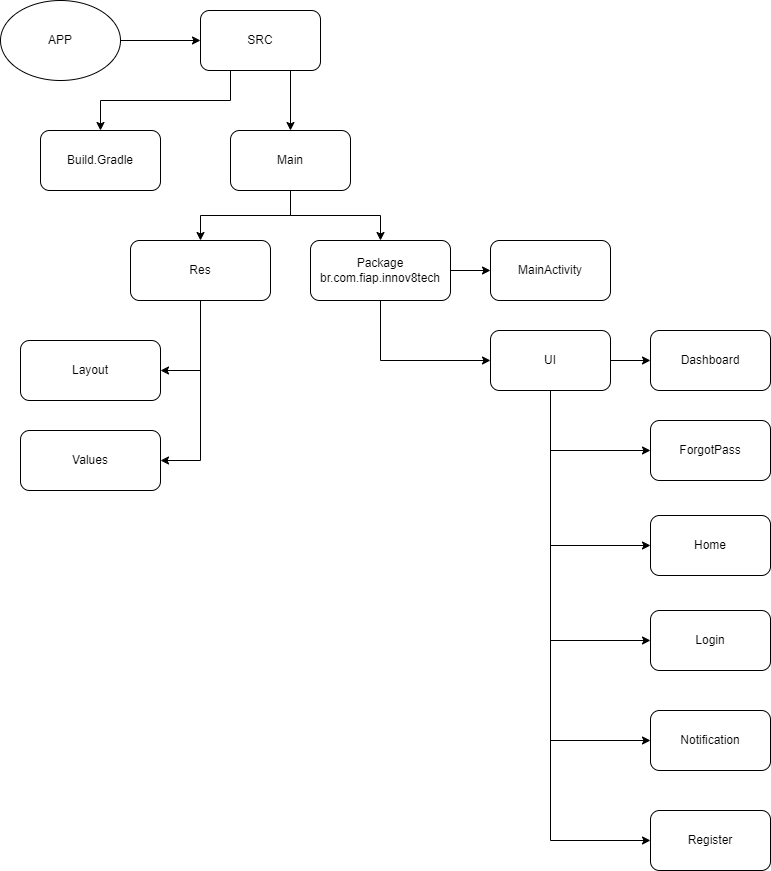

The diagram above was exported from draw.io. Its source (the exported page's mxGraphModel, read from the mxfile embedded in the PNG):
<mxGraphModel dx="2140" dy="838" grid="1" gridSize="10" guides="1" tooltips="1" connect="1" arrows="1" fold="1" page="1" pageScale="1" pageWidth="827" pageHeight="1169" math="0" shadow="0">
  <root>
    <mxCell id="0" />
    <mxCell id="1" parent="0" />
    <mxCell id="AMg3B3U4eutHqbGMNXC_-5" style="edgeStyle=orthogonalEdgeStyle;rounded=0;orthogonalLoop=1;jettySize=auto;html=1;exitX=0.25;exitY=1;exitDx=0;exitDy=0;" edge="1" parent="1" source="AMg3B3U4eutHqbGMNXC_-1" target="AMg3B3U4eutHqbGMNXC_-4">
      <mxGeometry relative="1" as="geometry" />
    </mxCell>
    <mxCell id="AMg3B3U4eutHqbGMNXC_-7" style="edgeStyle=orthogonalEdgeStyle;rounded=0;orthogonalLoop=1;jettySize=auto;html=1;exitX=0.75;exitY=1;exitDx=0;exitDy=0;entryX=0.5;entryY=0;entryDx=0;entryDy=0;" edge="1" parent="1" source="AMg3B3U4eutHqbGMNXC_-1" target="AMg3B3U4eutHqbGMNXC_-6">
      <mxGeometry relative="1" as="geometry" />
    </mxCell>
    <mxCell id="AMg3B3U4eutHqbGMNXC_-1" value="SRC" style="rounded=1;whiteSpace=wrap;html=1;" vertex="1" parent="1">
      <mxGeometry x="240" y="50" width="120" height="60" as="geometry" />
    </mxCell>
    <mxCell id="AMg3B3U4eutHqbGMNXC_-3" style="edgeStyle=orthogonalEdgeStyle;rounded=0;orthogonalLoop=1;jettySize=auto;html=1;exitX=1;exitY=0.5;exitDx=0;exitDy=0;entryX=0;entryY=0.5;entryDx=0;entryDy=0;" edge="1" parent="1" source="AMg3B3U4eutHqbGMNXC_-2" target="AMg3B3U4eutHqbGMNXC_-1">
      <mxGeometry relative="1" as="geometry" />
    </mxCell>
    <mxCell id="AMg3B3U4eutHqbGMNXC_-2" value="APP" style="ellipse;whiteSpace=wrap;html=1;" vertex="1" parent="1">
      <mxGeometry x="40" y="40" width="120" height="80" as="geometry" />
    </mxCell>
    <mxCell id="AMg3B3U4eutHqbGMNXC_-4" value="Build.Gradle" style="rounded=1;whiteSpace=wrap;html=1;" vertex="1" parent="1">
      <mxGeometry x="80" y="170" width="120" height="60" as="geometry" />
    </mxCell>
    <mxCell id="AMg3B3U4eutHqbGMNXC_-12" style="edgeStyle=orthogonalEdgeStyle;rounded=0;orthogonalLoop=1;jettySize=auto;html=1;exitX=0.5;exitY=1;exitDx=0;exitDy=0;entryX=0.5;entryY=0;entryDx=0;entryDy=0;" edge="1" parent="1" source="AMg3B3U4eutHqbGMNXC_-6" target="AMg3B3U4eutHqbGMNXC_-11">
      <mxGeometry relative="1" as="geometry" />
    </mxCell>
    <mxCell id="AMg3B3U4eutHqbGMNXC_-36" style="edgeStyle=orthogonalEdgeStyle;rounded=0;orthogonalLoop=1;jettySize=auto;html=1;exitX=0.5;exitY=1;exitDx=0;exitDy=0;entryX=0.5;entryY=0;entryDx=0;entryDy=0;" edge="1" parent="1" source="AMg3B3U4eutHqbGMNXC_-6" target="AMg3B3U4eutHqbGMNXC_-34">
      <mxGeometry relative="1" as="geometry" />
    </mxCell>
    <mxCell id="AMg3B3U4eutHqbGMNXC_-6" value="Main" style="rounded=1;whiteSpace=wrap;html=1;" vertex="1" parent="1">
      <mxGeometry x="270" y="170" width="120" height="60" as="geometry" />
    </mxCell>
    <mxCell id="AMg3B3U4eutHqbGMNXC_-17" style="edgeStyle=orthogonalEdgeStyle;rounded=0;orthogonalLoop=1;jettySize=auto;html=1;exitX=1;exitY=0.5;exitDx=0;exitDy=0;entryX=0;entryY=0.5;entryDx=0;entryDy=0;" edge="1" parent="1" source="AMg3B3U4eutHqbGMNXC_-11" target="AMg3B3U4eutHqbGMNXC_-15">
      <mxGeometry relative="1" as="geometry" />
    </mxCell>
    <mxCell id="AMg3B3U4eutHqbGMNXC_-18" style="edgeStyle=orthogonalEdgeStyle;rounded=0;orthogonalLoop=1;jettySize=auto;html=1;exitX=0.5;exitY=1;exitDx=0;exitDy=0;entryX=0;entryY=0.5;entryDx=0;entryDy=0;" edge="1" parent="1" source="AMg3B3U4eutHqbGMNXC_-11" target="AMg3B3U4eutHqbGMNXC_-16">
      <mxGeometry relative="1" as="geometry" />
    </mxCell>
    <mxCell id="AMg3B3U4eutHqbGMNXC_-11" value="Package&lt;br&gt;br.com.fiap.innov8tech" style="rounded=1;whiteSpace=wrap;html=1;" vertex="1" parent="1">
      <mxGeometry x="350" y="280" width="140" height="60" as="geometry" />
    </mxCell>
    <mxCell id="AMg3B3U4eutHqbGMNXC_-15" value="MainActivity" style="rounded=1;whiteSpace=wrap;html=1;" vertex="1" parent="1">
      <mxGeometry x="530" y="280" width="120" height="60" as="geometry" />
    </mxCell>
    <mxCell id="AMg3B3U4eutHqbGMNXC_-22" style="edgeStyle=orthogonalEdgeStyle;rounded=0;orthogonalLoop=1;jettySize=auto;html=1;exitX=1;exitY=0.5;exitDx=0;exitDy=0;" edge="1" parent="1" source="AMg3B3U4eutHqbGMNXC_-16" target="AMg3B3U4eutHqbGMNXC_-20">
      <mxGeometry relative="1" as="geometry" />
    </mxCell>
    <mxCell id="AMg3B3U4eutHqbGMNXC_-23" style="edgeStyle=orthogonalEdgeStyle;rounded=0;orthogonalLoop=1;jettySize=auto;html=1;exitX=0.5;exitY=1;exitDx=0;exitDy=0;entryX=0;entryY=0.5;entryDx=0;entryDy=0;" edge="1" parent="1" source="AMg3B3U4eutHqbGMNXC_-16" target="AMg3B3U4eutHqbGMNXC_-21">
      <mxGeometry relative="1" as="geometry" />
    </mxCell>
    <mxCell id="AMg3B3U4eutHqbGMNXC_-25" style="edgeStyle=orthogonalEdgeStyle;rounded=0;orthogonalLoop=1;jettySize=auto;html=1;exitX=0.5;exitY=1;exitDx=0;exitDy=0;entryX=0;entryY=0.5;entryDx=0;entryDy=0;" edge="1" parent="1" source="AMg3B3U4eutHqbGMNXC_-16" target="AMg3B3U4eutHqbGMNXC_-24">
      <mxGeometry relative="1" as="geometry" />
    </mxCell>
    <mxCell id="AMg3B3U4eutHqbGMNXC_-31" style="edgeStyle=orthogonalEdgeStyle;rounded=0;orthogonalLoop=1;jettySize=auto;html=1;exitX=0.5;exitY=1;exitDx=0;exitDy=0;entryX=0;entryY=0.5;entryDx=0;entryDy=0;" edge="1" parent="1" source="AMg3B3U4eutHqbGMNXC_-16" target="AMg3B3U4eutHqbGMNXC_-27">
      <mxGeometry relative="1" as="geometry" />
    </mxCell>
    <mxCell id="AMg3B3U4eutHqbGMNXC_-32" style="edgeStyle=orthogonalEdgeStyle;rounded=0;orthogonalLoop=1;jettySize=auto;html=1;exitX=0.5;exitY=1;exitDx=0;exitDy=0;entryX=0;entryY=0.5;entryDx=0;entryDy=0;" edge="1" parent="1" source="AMg3B3U4eutHqbGMNXC_-16" target="AMg3B3U4eutHqbGMNXC_-28">
      <mxGeometry relative="1" as="geometry" />
    </mxCell>
    <mxCell id="AMg3B3U4eutHqbGMNXC_-33" style="edgeStyle=orthogonalEdgeStyle;rounded=0;orthogonalLoop=1;jettySize=auto;html=1;exitX=0.5;exitY=1;exitDx=0;exitDy=0;entryX=0;entryY=0.5;entryDx=0;entryDy=0;" edge="1" parent="1" source="AMg3B3U4eutHqbGMNXC_-16" target="AMg3B3U4eutHqbGMNXC_-29">
      <mxGeometry relative="1" as="geometry" />
    </mxCell>
    <mxCell id="AMg3B3U4eutHqbGMNXC_-16" value="UI" style="rounded=1;whiteSpace=wrap;html=1;" vertex="1" parent="1">
      <mxGeometry x="530" y="370" width="120" height="60" as="geometry" />
    </mxCell>
    <mxCell id="AMg3B3U4eutHqbGMNXC_-20" value="Dashboard" style="rounded=1;whiteSpace=wrap;html=1;" vertex="1" parent="1">
      <mxGeometry x="690" y="370" width="120" height="60" as="geometry" />
    </mxCell>
    <mxCell id="AMg3B3U4eutHqbGMNXC_-21" value="ForgotPass" style="rounded=1;whiteSpace=wrap;html=1;" vertex="1" parent="1">
      <mxGeometry x="690" y="460" width="120" height="60" as="geometry" />
    </mxCell>
    <mxCell id="AMg3B3U4eutHqbGMNXC_-24" value="Home" style="rounded=1;whiteSpace=wrap;html=1;" vertex="1" parent="1">
      <mxGeometry x="690" y="555" width="120" height="60" as="geometry" />
    </mxCell>
    <mxCell id="AMg3B3U4eutHqbGMNXC_-27" value="Login" style="rounded=1;whiteSpace=wrap;html=1;" vertex="1" parent="1">
      <mxGeometry x="690" y="650" width="120" height="60" as="geometry" />
    </mxCell>
    <mxCell id="AMg3B3U4eutHqbGMNXC_-28" value="Notification" style="rounded=1;whiteSpace=wrap;html=1;" vertex="1" parent="1">
      <mxGeometry x="690" y="750" width="120" height="60" as="geometry" />
    </mxCell>
    <mxCell id="AMg3B3U4eutHqbGMNXC_-29" value="Register" style="rounded=1;whiteSpace=wrap;html=1;" vertex="1" parent="1">
      <mxGeometry x="690" y="850" width="120" height="60" as="geometry" />
    </mxCell>
    <mxCell id="AMg3B3U4eutHqbGMNXC_-41" style="edgeStyle=orthogonalEdgeStyle;rounded=0;orthogonalLoop=1;jettySize=auto;html=1;exitX=0.5;exitY=1;exitDx=0;exitDy=0;entryX=1;entryY=0.5;entryDx=0;entryDy=0;" edge="1" parent="1" source="AMg3B3U4eutHqbGMNXC_-34" target="AMg3B3U4eutHqbGMNXC_-37">
      <mxGeometry relative="1" as="geometry" />
    </mxCell>
    <mxCell id="AMg3B3U4eutHqbGMNXC_-42" style="edgeStyle=orthogonalEdgeStyle;rounded=0;orthogonalLoop=1;jettySize=auto;html=1;exitX=0.5;exitY=1;exitDx=0;exitDy=0;entryX=1;entryY=0.5;entryDx=0;entryDy=0;" edge="1" parent="1" source="AMg3B3U4eutHqbGMNXC_-34" target="AMg3B3U4eutHqbGMNXC_-38">
      <mxGeometry relative="1" as="geometry" />
    </mxCell>
    <mxCell id="AMg3B3U4eutHqbGMNXC_-34" value="Res" style="rounded=1;whiteSpace=wrap;html=1;" vertex="1" parent="1">
      <mxGeometry x="170" y="280" width="140" height="60" as="geometry" />
    </mxCell>
    <mxCell id="AMg3B3U4eutHqbGMNXC_-37" value="Layout" style="rounded=1;whiteSpace=wrap;html=1;" vertex="1" parent="1">
      <mxGeometry x="60" y="380" width="140" height="60" as="geometry" />
    </mxCell>
    <mxCell id="AMg3B3U4eutHqbGMNXC_-38" value="Values" style="rounded=1;whiteSpace=wrap;html=1;" vertex="1" parent="1">
      <mxGeometry x="60" y="470" width="140" height="60" as="geometry" />
    </mxCell>
  </root>
</mxGraphModel>